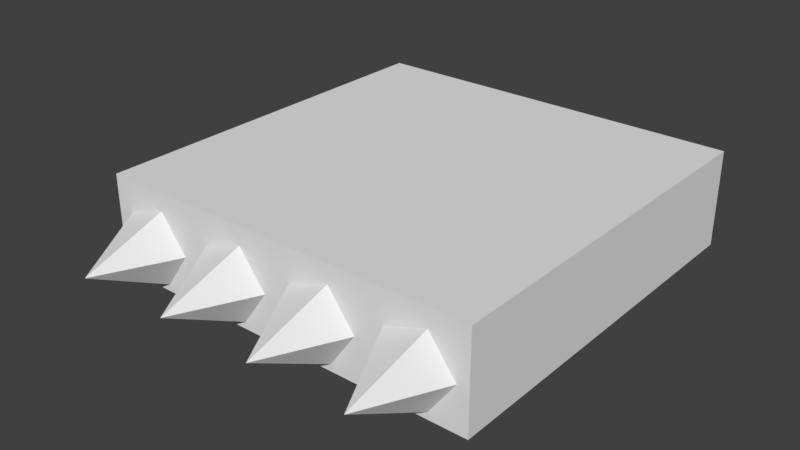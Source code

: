 # Source: spikes.blend  (saved by Blender 2.79.0; exported with 4.5.12 LTS)
import bpy
from mathutils import Matrix  # noqa: F401  (used for matrix-valued properties, if any)

bpy.ops.wm.read_factory_settings(use_empty=True)
scene = bpy.context.scene
scene.name = 'Scene'

# ---- collections
col_collection_1 = bpy.data.collections.new('Collection 1'); scene.collection.children.link(col_collection_1)

# ---- world
world_world = bpy.data.worlds.new('World'); scene.world = world_world
world_world.color = (0.05088, 0.05088, 0.05088)
world_world.use_sun_shadow = False
world_world.sun_shadow_jitter_overblur = 0.0
world_world.cycles.sampling_method = 'MANUAL'

# ---- meshes
me_cone = bpy.data.meshes.new('Cone')
me_cone.from_pydata([(-1.6, -1.543, 0.8889), (-1.38, -1.548, 0.9649), (-1.24, -1.548, 0.7789), (-1.444, -1.941, 0.7699), (-1.373, -1.543, 0.588), (-1.596, -1.54, 0.656)], [], [(0, 3, 1), (1, 3, 2), (2, 3, 4), (4, 3, 5), (5, 3, 0), (0, 1, 2, 4, 5)])
me_cone.use_remesh_preserve_volume = False
me_cone.use_remesh_preserve_attributes = False
me_cone.use_mirror_vertex_groups = False
me_cone.update()
me_cube_001 = bpy.data.meshes.new('Cube.001')
me_cube_001.from_pydata([(-1.0, -1.0, -1.0), (-1.0, -1.0, 1.0), (-1.0, 1.0, -1.0), (-1.0, 1.0, 1.0), (1.0, -1.0, -1.0), (1.0, -1.0, 1.0), (1.0, 1.0, -1.0), (1.0, 1.0, 1.0)], [], [(0, 1, 3, 2), (2, 3, 7, 6), (6, 7, 5, 4), (4, 5, 1, 0), (2, 6, 4, 0), (7, 3, 1, 5)])
me_cube_001.use_remesh_preserve_volume = False
me_cube_001.use_remesh_preserve_attributes = False
me_cube_001.use_mirror_vertex_groups = False
me_cube_001.update()

# ---- objects
ob_cone = bpy.data.objects.new('Cone', me_cone)
ob_cube = bpy.data.objects.new('Cube', me_cube_001)

# ---- transforms, parenting, visibility, modifiers, constraints
ob_cone.location = (0.6831, 0.5525, -0.8064)
ob_cone.lineart.crease_threshold = 0.0
_m = ob_cone.modifiers.new('Array', 'ARRAY')
_m.count = 4
_m.use_constant_offset = True
_m.constant_offset_displace = (0.5, 0.0, 0.0)
_m.use_relative_offset = False
ob_cube.location = (0.0, 0.0, 0.0)
ob_cube.scale = (1.0, 1.0, 0.25)
ob_cube.lineart.crease_threshold = 0.0

# ---- collection membership
col_collection_1.objects.link(ob_cone)
col_collection_1.objects.link(ob_cube)

# ---- scene / render settings (as saved in the file)
scene.frame_start = 1; scene.frame_end = 250; scene.frame_set(1)
scene.render.engine = 'BLENDER_EEVEE_NEXT'
scene.render.resolution_percentage = 50
scene.render.dither_intensity = 0.0
scene.cycles.use_denoising = False
scene.cycles.samples = 128
scene.cycles.sampling_pattern = 'TABULATED_SOBOL'
scene.cycles.use_adaptive_sampling = False
scene.cycles.use_light_tree = False
scene.cycles.blur_glossy = 0.0
scene.cycles.sample_clamp_indirect = 0.0
scene.view_settings.view_transform = 'Standard'
bpy.context.view_layer.update()

# ---- added for rendering (the .blend has no active camera and no usable light): camera, sun
cam_auto = bpy.data.cameras.new('AutoCamera')
cam_auto.lens = 50.0
cam_auto.sensor_width = 36.0
cam_auto.clip_end = 1000.0
ob_auto_camera = bpy.data.objects.new('AutoCamera', cam_auto)
scene.collection.objects.link(ob_auto_camera)
ob_auto_camera.location = (2.91905, -3.69699, 2.33524)
ob_auto_camera.rotation_euler = (1.09748, -7.21219e-08, 0.694738)
scene.camera = ob_auto_camera
light_auto_sun = bpy.data.lights.new('AutoSun', 'SUN')
light_auto_sun.energy = 3.0
light_auto_sun.angle = 0.0523599
ob_auto_sun = bpy.data.objects.new('AutoSun', light_auto_sun)
scene.collection.objects.link(ob_auto_sun)
ob_auto_sun.rotation_euler = (0.872665, 0.174533, 0.523599)
bpy.context.view_layer.update()
